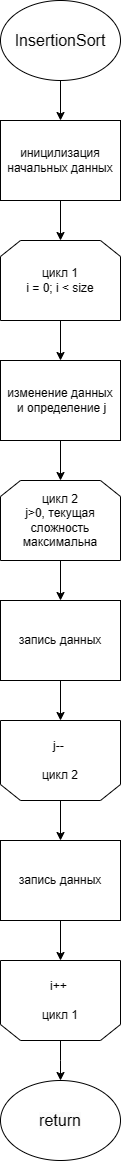

The diagram above was exported from draw.io. Its source (the exported page's mxGraphModel, read from the mxfile embedded in the PNG):
<mxGraphModel dx="1720" dy="1231" grid="1" gridSize="10" guides="1" tooltips="1" connect="1" arrows="1" fold="1" page="1" pageScale="1" pageWidth="900" pageHeight="1600" math="0" shadow="0">
  <root>
    <mxCell id="0" />
    <mxCell id="1" parent="0" />
    <mxCell id="6ggzJ8zSbJ5wl5FVrtxI-6" value="" style="edgeStyle=orthogonalEdgeStyle;rounded=0;orthogonalLoop=1;jettySize=auto;html=1;" parent="1" source="6ggzJ8zSbJ5wl5FVrtxI-2" target="6ggzJ8zSbJ5wl5FVrtxI-4" edge="1">
      <mxGeometry relative="1" as="geometry" />
    </mxCell>
    <mxCell id="6ggzJ8zSbJ5wl5FVrtxI-2" value="иницилизация начальных данных" style="rounded=0;whiteSpace=wrap;html=1;" parent="1" vertex="1">
      <mxGeometry x="360" y="160" width="120" height="80" as="geometry" />
    </mxCell>
    <mxCell id="6ggzJ8zSbJ5wl5FVrtxI-8" value="" style="edgeStyle=orthogonalEdgeStyle;rounded=0;orthogonalLoop=1;jettySize=auto;html=1;" parent="1" source="6ggzJ8zSbJ5wl5FVrtxI-4" target="6ggzJ8zSbJ5wl5FVrtxI-7" edge="1">
      <mxGeometry relative="1" as="geometry">
        <mxPoint x="414" y="389" as="sourcePoint" />
      </mxGeometry>
    </mxCell>
    <mxCell id="6ggzJ8zSbJ5wl5FVrtxI-4" value="цикл 1&lt;br style=&quot;font-size: 12px;&quot;&gt;i = 0; i &amp;lt; size" style="shape=loopLimit;whiteSpace=wrap;html=1;fontSize=12;fontStyle=0" parent="1" vertex="1">
      <mxGeometry x="360" y="280" width="120" height="80" as="geometry" />
    </mxCell>
    <mxCell id="6ggzJ8zSbJ5wl5FVrtxI-19" value="" style="edgeStyle=orthogonalEdgeStyle;rounded=0;orthogonalLoop=1;jettySize=auto;html=1;" parent="1" source="6ggzJ8zSbJ5wl5FVrtxI-5" edge="1">
      <mxGeometry relative="1" as="geometry">
        <mxPoint x="420" y="1120" as="targetPoint" />
      </mxGeometry>
    </mxCell>
    <mxCell id="6ggzJ8zSbJ5wl5FVrtxI-5" value="i++&amp;nbsp;&lt;br style=&quot;font-size: 12px;&quot;&gt;&lt;br style=&quot;font-size: 12px;&quot;&gt;цикл 1" style="shape=loopLimit;whiteSpace=wrap;html=1;direction=west;fontSize=12;fontStyle=0" parent="1" vertex="1">
      <mxGeometry x="360" y="1000" width="120" height="80" as="geometry" />
    </mxCell>
    <mxCell id="6ggzJ8zSbJ5wl5FVrtxI-11" value="" style="edgeStyle=orthogonalEdgeStyle;rounded=0;orthogonalLoop=1;jettySize=auto;html=1;" parent="1" source="6ggzJ8zSbJ5wl5FVrtxI-7" target="6ggzJ8zSbJ5wl5FVrtxI-9" edge="1">
      <mxGeometry relative="1" as="geometry" />
    </mxCell>
    <mxCell id="6ggzJ8zSbJ5wl5FVrtxI-7" value="изменение данных&lt;div&gt;&amp;nbsp;и определение j&lt;/div&gt;" style="rounded=0;whiteSpace=wrap;html=1;" parent="1" vertex="1">
      <mxGeometry x="360" y="400" width="120" height="80" as="geometry" />
    </mxCell>
    <mxCell id="6ggzJ8zSbJ5wl5FVrtxI-13" value="" style="edgeStyle=orthogonalEdgeStyle;rounded=0;orthogonalLoop=1;jettySize=auto;html=1;" parent="1" source="6ggzJ8zSbJ5wl5FVrtxI-9" target="6ggzJ8zSbJ5wl5FVrtxI-12" edge="1">
      <mxGeometry relative="1" as="geometry" />
    </mxCell>
    <mxCell id="6ggzJ8zSbJ5wl5FVrtxI-9" value="цикл 2&lt;br style=&quot;font-size: 12px;&quot;&gt;j&amp;gt;0, текущая сложность максимальна" style="shape=loopLimit;whiteSpace=wrap;html=1;fontSize=12;fontStyle=0" parent="1" vertex="1">
      <mxGeometry x="360" y="520" width="120" height="80" as="geometry" />
    </mxCell>
    <mxCell id="6ggzJ8zSbJ5wl5FVrtxI-16" value="" style="edgeStyle=orthogonalEdgeStyle;rounded=0;orthogonalLoop=1;jettySize=auto;html=1;" parent="1" source="6ggzJ8zSbJ5wl5FVrtxI-10" target="6ggzJ8zSbJ5wl5FVrtxI-15" edge="1">
      <mxGeometry relative="1" as="geometry" />
    </mxCell>
    <mxCell id="6ggzJ8zSbJ5wl5FVrtxI-10" value="j--&amp;nbsp;&lt;br style=&quot;font-size: 12px;&quot;&gt;&lt;br style=&quot;font-size: 12px;&quot;&gt;цикл 2" style="shape=loopLimit;whiteSpace=wrap;html=1;direction=west;fontSize=12;fontStyle=0" parent="1" vertex="1">
      <mxGeometry x="360" y="760" width="120" height="80" as="geometry" />
    </mxCell>
    <mxCell id="6ggzJ8zSbJ5wl5FVrtxI-14" value="" style="edgeStyle=orthogonalEdgeStyle;rounded=0;orthogonalLoop=1;jettySize=auto;html=1;" parent="1" source="6ggzJ8zSbJ5wl5FVrtxI-12" target="6ggzJ8zSbJ5wl5FVrtxI-10" edge="1">
      <mxGeometry relative="1" as="geometry" />
    </mxCell>
    <mxCell id="6ggzJ8zSbJ5wl5FVrtxI-12" value="запись данных" style="rounded=0;whiteSpace=wrap;html=1;" parent="1" vertex="1">
      <mxGeometry x="360" y="640" width="120" height="80" as="geometry" />
    </mxCell>
    <mxCell id="6ggzJ8zSbJ5wl5FVrtxI-17" value="" style="edgeStyle=orthogonalEdgeStyle;rounded=0;orthogonalLoop=1;jettySize=auto;html=1;" parent="1" source="6ggzJ8zSbJ5wl5FVrtxI-15" target="6ggzJ8zSbJ5wl5FVrtxI-5" edge="1">
      <mxGeometry relative="1" as="geometry" />
    </mxCell>
    <mxCell id="6ggzJ8zSbJ5wl5FVrtxI-15" value="запись данных" style="rounded=0;whiteSpace=wrap;html=1;" parent="1" vertex="1">
      <mxGeometry x="360" y="880" width="120" height="80" as="geometry" />
    </mxCell>
    <mxCell id="ozPUDuSnXxUYYFLjnQSA-3" value="" style="edgeStyle=orthogonalEdgeStyle;rounded=0;orthogonalLoop=1;jettySize=auto;html=1;" edge="1" parent="1" source="ozPUDuSnXxUYYFLjnQSA-2" target="6ggzJ8zSbJ5wl5FVrtxI-2">
      <mxGeometry relative="1" as="geometry" />
    </mxCell>
    <mxCell id="ozPUDuSnXxUYYFLjnQSA-2" value="&lt;span style=&quot;color: rgb(0, 0, 0); font-family: Helvetica; font-size: 16px; font-style: normal; font-variant-ligatures: normal; font-variant-caps: normal; font-weight: 400; letter-spacing: normal; orphans: 2; text-align: center; text-indent: 0px; text-transform: none; widows: 2; word-spacing: 0px; -webkit-text-stroke-width: 0px; white-space: normal; background-color: rgb(251, 251, 251); text-decoration-thickness: initial; text-decoration-style: initial; text-decoration-color: initial; display: inline !important; float: none;&quot;&gt;InsertionSort&lt;/span&gt;" style="ellipse;whiteSpace=wrap;html=1;" vertex="1" parent="1">
      <mxGeometry x="360" y="40" width="120" height="80" as="geometry" />
    </mxCell>
    <mxCell id="ozPUDuSnXxUYYFLjnQSA-4" value="&lt;span style=&quot;color: rgb(0, 0, 0); font-family: Helvetica; font-size: 16px; font-style: normal; font-variant-ligatures: normal; font-variant-caps: normal; font-weight: 400; letter-spacing: normal; orphans: 2; text-align: center; text-indent: 0px; text-transform: none; widows: 2; word-spacing: 0px; -webkit-text-stroke-width: 0px; white-space: normal; background-color: rgb(251, 251, 251); text-decoration-thickness: initial; text-decoration-style: initial; text-decoration-color: initial; display: inline !important; float: none;&quot;&gt;return&lt;/span&gt;" style="ellipse;whiteSpace=wrap;html=1;" vertex="1" parent="1">
      <mxGeometry x="360" y="1120" width="120" height="80" as="geometry" />
    </mxCell>
  </root>
</mxGraphModel>